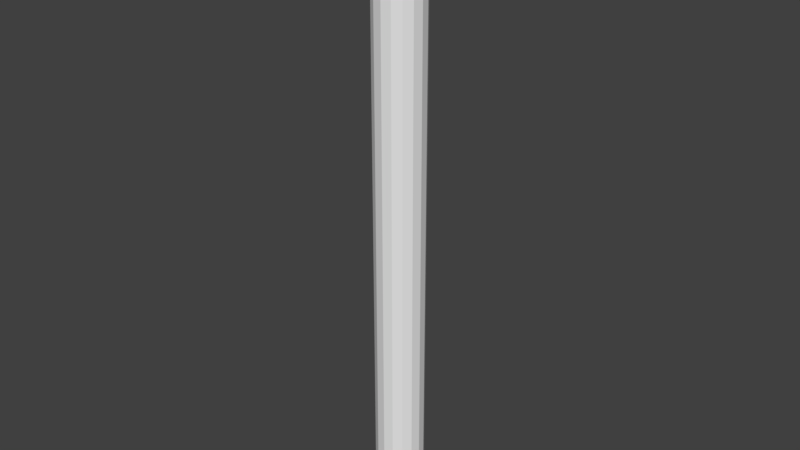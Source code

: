 # Source: Beam.blend  (saved by Blender 2.78.0; exported with 4.5.12 LTS)
import bpy
from mathutils import Matrix  # noqa: F401  (used for matrix-valued properties, if any)

bpy.ops.wm.read_factory_settings(use_empty=True)
scene = bpy.context.scene
scene.name = 'Scene'

# ---- collections
col_collection_1 = bpy.data.collections.new('Collection 1'); scene.collection.children.link(col_collection_1)

# ---- world
world_world = bpy.data.worlds.new('World'); scene.world = world_world
world_world.color = (0.05088, 0.05088, 0.05088)
world_world.use_sun_shadow = False
world_world.sun_shadow_jitter_overblur = 0.0
world_world.cycles.sampling_method = 'MANUAL'

# ---- meshes
me_cylinder_000 = bpy.data.meshes.new('Cylinder.000')
me_cylinder_000.from_pydata([(-0.4228, 10.68, 0.002456), (-0.4221, 0.008173, -0.001588), (-0.3907, 10.68, 0.1641), (-0.39, 0.00811, 0.1601), (-0.2991, 10.68, 0.3012), (-0.2984, 0.00805, 0.2971), (-0.162, 10.68, 0.3928), (-0.1613, 0.008007, 0.3887), (-0.0003576, 10.68, 0.4249), (0.0003567, 0.007984, 0.4209), (0.1613, 10.68, 0.3928), (0.162, 0.007985, 0.3887), (0.2984, 10.68, 0.3012), (0.2991, 0.008011, 0.2971), (0.39, 10.68, 0.1641), (0.3907, 0.008057, 0.1601), (0.4221, 10.68, 0.002456), (0.4228, 0.008114, -0.001589), (0.39, 10.68, -0.1592), (0.3907, 0.00818, -0.1633), (0.2984, 10.68, -0.2963), (0.2991, 0.008237, -0.3003), (0.1613, 10.68, -0.3879), (0.162, 0.00828, -0.3919), (-0.0003572, 10.68, -0.42), (0.0003572, 0.008304, -0.4241), (-0.162, 10.68, -0.3879), (-0.1613, 0.008303, -0.3919), (-0.2991, 10.68, -0.2963), (-0.2984, 0.008277, -0.3003), (-0.3907, 10.68, -0.1592), (-0.39, 0.008232, -0.1633), (-0.4228, 10.68, 0.002456), (-0.4221, 0.008173, -0.001588), (-0.3907, 10.68, 0.1641), (-0.39, 0.00811, 0.1601), (-0.2991, 10.68, 0.3012), (-0.2984, 0.00805, 0.2971), (-0.162, 10.68, 0.3928), (-0.1613, 0.008007, 0.3887), (-0.0003576, 10.68, 0.4249), (0.0003567, 0.007984, 0.4209), (0.1613, 10.68, 0.3928), (0.162, 0.007985, 0.3887), (0.2984, 10.68, 0.3012), (0.2991, 0.008011, 0.2971), (0.39, 10.68, 0.1641), (0.3907, 0.008057, 0.1601), (0.4221, 10.68, 0.002456), (0.4228, 0.008114, -0.001589), (0.39, 10.68, -0.1592), (0.3907, 0.00818, -0.1633), (0.2984, 10.68, -0.2963), (0.2991, 0.008237, -0.3003), (0.1613, 10.68, -0.3879), (0.162, 0.00828, -0.3919), (-0.0003572, 10.68, -0.42), (0.0003572, 0.008304, -0.4241), (-0.162, 10.68, -0.3879), (-0.1613, 0.008303, -0.3919), (-0.2991, 10.68, -0.2963), (-0.2984, 0.008277, -0.3003), (-0.3907, 10.68, -0.1592), (-0.39, 0.008232, -0.1633)], [], [(3, 1, 31, 29, 27, 25, 23, 21, 19, 17, 15, 13, 11, 9, 7, 5), (0, 2, 4, 6, 8, 10, 12, 14, 16, 18, 20, 22, 24, 26, 28, 30), (32, 33, 35, 34), (34, 35, 37, 36), (36, 37, 39, 38), (38, 39, 41, 40), (40, 41, 43, 42), (42, 43, 45, 44), (44, 45, 47, 46), (46, 47, 49, 48), (48, 49, 51, 50), (50, 51, 53, 52), (52, 53, 55, 54), (54, 55, 57, 56), (56, 57, 59, 58), (58, 59, 61, 60), (60, 61, 63, 62), (62, 63, 33, 32)])
_uv = me_cylinder_000.uv_layers.new(name='UVMap')
_uv.uv.foreach_set('vector', [0.5243, 0.8077, 0.5118, 0.8027, 0.5053, 0.793, 0.503, 0.7816, 0.5053, 0.7693, 0.5102, 0.7606, 0.5179, 0.7546, 0.5255, 0.7527, 0.5365, 0.7527, 0.5457, 0.7559, 0.5528, 0.7625, 0.5565, 0.7715, 0.5558, 0.7837, 0.5521, 0.7922, 0.5459, 0.8003, 0.5371, 0.8052, 0.5179, 0.7546, 0.5255, 0.7527, 0.5365, 0.7527, 0.5457, 0.7559, 0.5528, 0.7625, 0.5565, 0.7715, 0.5558, 0.7837, 0.5521, 0.7922, 0.5459, 0.8003, 0.5371, 0.8052, 0.5243, 0.8077, 0.5118, 0.8027, 0.5053, 0.793, 0.503, 0.7816, 0.5053, 0.7693, 0.5102, 0.7606, 0.5442, 0.8786, 0.5446, 0.9978, 0.5388, 0.9987, 0.5385, 0.8795, 0.5385, 0.8795, 0.5388, 0.9987, 0.5334, 0.9989, 0.5333, 0.881, 0.5333, 0.881, 0.5334, 0.9989, 0.5296, 0.9988, 0.5293, 0.8808, 0.5874, 0.877, 0.5875, 0.9976, 0.581, 0.9959, 0.581, 0.8781, 0.581, 0.8781, 0.581, 0.9959, 0.5753, 0.9962, 0.5763, 0.8789, 0.5763, 0.8789, 0.5753, 0.9962, 0.57, 0.998, 0.5703, 0.8793, 0.5048, 0.9972, 0.5049, 0.8767, 0.5089, 0.8778, 0.5091, 0.9968, 0.5091, 0.9968, 0.5089, 0.8778, 0.5144, 0.8798, 0.5143, 0.9965, 0.5143, 0.9965, 0.5144, 0.8798, 0.5202, 0.8791, 0.5199, 0.9973, 0.5199, 0.9973, 0.5202, 0.8791, 0.5244, 0.8794, 0.5253, 0.9979, 0.5253, 0.9979, 0.5244, 0.8794, 0.5292, 0.8809, 0.5295, 0.9985, 0.5701, 0.8795, 0.5699, 0.9983, 0.5648, 0.9985, 0.5645, 0.8792, 0.5645, 0.8792, 0.5648, 0.9985, 0.5592, 0.9982, 0.5588, 0.879, 0.5588, 0.879, 0.5592, 0.9982, 0.5538, 0.9982, 0.5538, 0.8784, 0.5538, 0.8784, 0.5538, 0.9982, 0.5501, 0.9976, 0.549, 0.8781, 0.549, 0.8781, 0.5501, 0.9976, 0.5446, 0.9978, 0.5442, 0.8786])
_ca = me_cylinder_000.color_attributes.new('Col', 'BYTE_COLOR', 'CORNER')
_ca.data.foreach_set('color', [0.5089, 0.2086, 0.05781, 1.0, 0.5089, 0.2086, 0.05781, 1.0, 0.5089, 0.2086, 0.05781, 1.0, 0.5089, 0.2086, 0.05781, 1.0, 0.5089, 0.2086, 0.05781, 1.0, 0.5089, 0.2086, 0.05781, 1.0, 0.5089, 0.2086, 0.05781, 1.0, 0.5089, 0.2086, 0.05781, 1.0, 0.5089, 0.2086, 0.05781, 1.0, 0.5089, 0.2086, 0.05781, 1.0, 0.5089, 0.2086, 0.05781, 1.0, 0.5089, 0.2086, 0.05781, 1.0, 0.5089, 0.2086, 0.05781, 1.0, 0.5089, 0.2086, 0.05781, 1.0, 0.5089, 0.2086, 0.05781, 1.0, 0.5089, 0.2086, 0.05781, 1.0, 0.5089, 0.2086, 0.05781, 1.0, 0.5089, 0.2086, 0.05781, 1.0, 0.5089, 0.2086, 0.05781, 1.0, 0.5089, 0.2086, 0.05781, 1.0, 0.5089, 0.2086, 0.05781, 1.0, 0.5089, 0.2086, 0.05781, 1.0, 0.5089, 0.2086, 0.05781, 1.0, 0.5089, 0.2086, 0.05781, 1.0, 0.5089, 0.2086, 0.05781, 1.0, 0.5089, 0.2086, 0.05781, 1.0, 0.5089, 0.2086, 0.05781, 1.0, 0.5089, 0.2086, 0.05781, 1.0, 0.5089, 0.2086, 0.05781, 1.0, 0.5089, 0.2086, 0.05781, 1.0, 0.5089, 0.2086, 0.05781, 1.0, 0.5089, 0.2086, 0.05781, 1.0, 0.5089, 0.2086, 0.05781, 1.0, 0.5089, 0.2086, 0.05781, 1.0, 0.5089, 0.2086, 0.05781, 1.0, 0.5089, 0.2086, 0.05781, 1.0, 0.5089, 0.2086, 0.05781, 1.0, 0.5089, 0.2086, 0.05781, 1.0, 0.5089, 0.2086, 0.05781, 1.0, 0.5089, 0.2086, 0.05781, 1.0, 0.5089, 0.2086, 0.05781, 1.0, 0.5089, 0.2086, 0.05781, 1.0, 0.5089, 0.2086, 0.05781, 1.0, 0.5089, 0.2086, 0.05781, 1.0, 0.5089, 0.2086, 0.05781, 1.0, 0.5089, 0.2086, 0.05781, 1.0, 0.5089, 0.2086, 0.05781, 1.0, 0.5089, 0.2086, 0.05781, 1.0, 0.5089, 0.2086, 0.05781, 1.0, 0.5089, 0.2086, 0.05781, 1.0, 0.5089, 0.2086, 0.05781, 1.0, 0.5089, 0.2086, 0.05781, 1.0, 0.5089, 0.2086, 0.05781, 1.0, 0.5089, 0.2086, 0.05781, 1.0, 0.5089, 0.2086, 0.05781, 1.0, 0.5089, 0.2086, 0.05781, 1.0, 0.5089, 0.2086, 0.05781, 1.0, 0.5089, 0.2086, 0.05781, 1.0, 0.5089, 0.2086, 0.05781, 1.0, 0.5089, 0.2086, 0.05781, 1.0, 0.5089, 0.2086, 0.05781, 1.0, 0.5089, 0.2086, 0.05781, 1.0, 0.5089, 0.2086, 0.05781, 1.0, 0.5089, 0.2086, 0.05781, 1.0, 0.5089, 0.2086, 0.05781, 1.0, 0.5089, 0.2086, 0.05781, 1.0, 0.5089, 0.2086, 0.05781, 1.0, 0.5089, 0.2086, 0.05781, 1.0, 0.5089, 0.2086, 0.05781, 1.0, 0.5089, 0.2086, 0.05781, 1.0, 0.5089, 0.2086, 0.05781, 1.0, 0.5089, 0.2086, 0.05781, 1.0, 0.5089, 0.2086, 0.05781, 1.0, 0.5089, 0.2086, 0.05781, 1.0, 0.5089, 0.2086, 0.05781, 1.0, 0.5089, 0.2086, 0.05781, 1.0, 0.5089, 0.2086, 0.05781, 1.0, 0.5089, 0.2086, 0.05781, 1.0, 0.5089, 0.2086, 0.05781, 1.0, 0.5089, 0.2086, 0.05781, 1.0, 0.5089, 0.2086, 0.05781, 1.0, 0.5089, 0.2086, 0.05781, 1.0, 0.5089, 0.2086, 0.05781, 1.0, 0.5089, 0.2086, 0.05781, 1.0, 0.5089, 0.2086, 0.05781, 1.0, 0.5089, 0.2086, 0.05781, 1.0, 0.5089, 0.2086, 0.05781, 1.0, 0.5089, 0.2086, 0.05781, 1.0, 0.5089, 0.2086, 0.05781, 1.0, 0.5089, 0.2086, 0.05781, 1.0, 0.5089, 0.2086, 0.05781, 1.0, 0.5089, 0.2086, 0.05781, 1.0, 0.5089, 0.2086, 0.05781, 1.0, 0.5089, 0.2086, 0.05781, 1.0, 0.5089, 0.2086, 0.05781, 1.0, 0.5089, 0.2086, 0.05781, 1.0])
me_cylinder_000.use_remesh_preserve_volume = False
me_cylinder_000.use_remesh_preserve_attributes = False
me_cylinder_000.use_mirror_vertex_groups = False
me_cylinder_000.update()

# ---- objects
ob_model_001 = bpy.data.objects.new('Model.001', me_cylinder_000)

# ---- transforms, parenting, visibility, modifiers, constraints
ob_model_001.location = (0.0, 0.0, 0.0)
ob_model_001.rotation_euler = (1.571, -0.0, 0.0)
ob_model_001.lineart.crease_threshold = 0.0

# ---- collection membership
col_collection_1.objects.link(ob_model_001)

# ---- scene / render settings (as saved in the file)
scene.frame_start = 1; scene.frame_end = 250; scene.frame_set(1)
scene.render.engine = 'BLENDER_EEVEE_NEXT'
scene.render.resolution_percentage = 50
scene.render.dither_intensity = 0.0
scene.cycles.use_denoising = False
scene.cycles.samples = 128
scene.cycles.sampling_pattern = 'TABULATED_SOBOL'
scene.cycles.light_sampling_threshold = 0.0
scene.cycles.use_adaptive_sampling = False
scene.cycles.use_light_tree = False
scene.cycles.blur_glossy = 0.0
scene.cycles.sample_clamp_indirect = 0.0
scene.view_settings.view_transform = 'Standard'
bpy.context.view_layer.update()

# ---- added for rendering (the .blend has no active camera and no usable light): camera, sun
cam_auto = bpy.data.cameras.new('AutoCamera')
cam_auto.lens = 50.0
cam_auto.sensor_width = 36.0
cam_auto.clip_end = 1000.0
ob_auto_camera = bpy.data.objects.new('AutoCamera', cam_auto)
scene.collection.objects.link(ob_auto_camera)
ob_auto_camera.location = (9.93701, -11.9244, 13.294)
ob_auto_camera.rotation_euler = (1.09748, -7.21219e-08, 0.694738)
scene.camera = ob_auto_camera
light_auto_sun = bpy.data.lights.new('AutoSun', 'SUN')
light_auto_sun.energy = 3.0
light_auto_sun.angle = 0.0523599
ob_auto_sun = bpy.data.objects.new('AutoSun', light_auto_sun)
scene.collection.objects.link(ob_auto_sun)
ob_auto_sun.rotation_euler = (0.872665, 0.174533, 0.523599)
bpy.context.view_layer.update()
